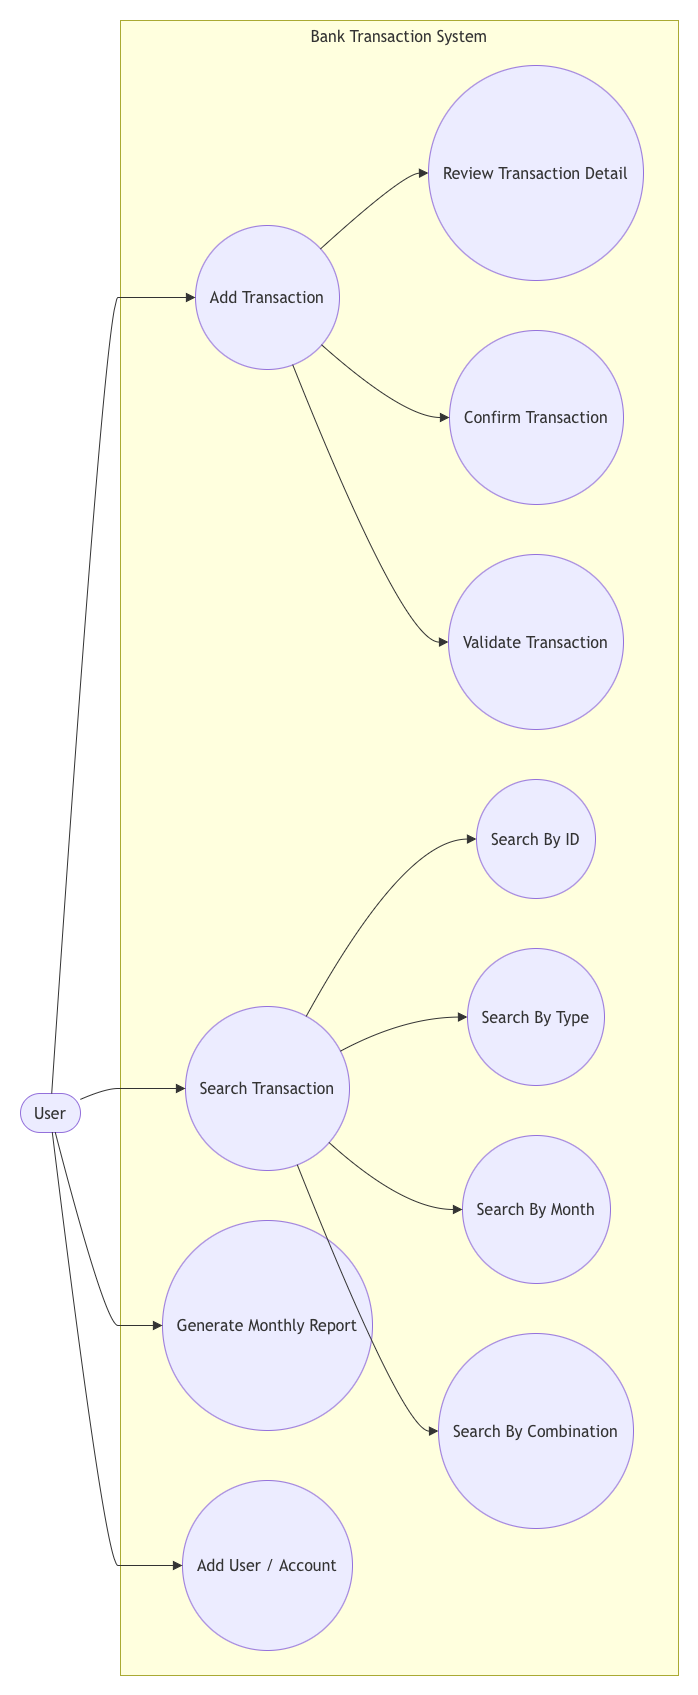

The diagram above was exported from draw.io. Its source (the exported page's mxGraphModel, read from the mxfile embedded in the PNG):
<mxGraphModel dx="922" dy="547" grid="1" gridSize="10" guides="1" tooltips="1" connect="1" arrows="1" fold="1" page="1" pageScale="1" pageWidth="827" pageHeight="1169" background="#ffffff" math="0" shadow="0">
  <root>
    <mxCell id="0" />
    <mxCell id="1" parent="0" />
    <UserObject label="" mermaidData="{&#10;  &quot;data&quot;: &quot;%%{init: {'theme':'base'}}%%\nflowchart LR\n    User([User])\n\n    subgraph System[\&quot;Bank Transaction System\&quot;]\n        direction LR\n\n        AddTransaction((\&quot;Add Transaction\&quot;))\n        ReviewDetail((\&quot;Review Transaction Detail\&quot;))\n        ConfirmTransaction((\&quot;Confirm Transaction\&quot;))\n        ValidateTransaction((\&quot;Validate Transaction\&quot;))\n\n        DisplayHistory((\&quot;Display Transaction History\&quot;))\n\n        SearchTransaction((\&quot;Search Transaction\&quot;))\n        SearchByID((\&quot;Search By ID\&quot;))\n        SearchByType((\&quot;Search By Type\&quot;))\n        SearchByMonth((\&quot;Search By Month\&quot;))\n        SearchByCombination((\&quot;Search By Combination\&quot;))\n\n        GenerateReport((\&quot;Generate Monthly Report\&quot;))\n        AddUserAccount((\&quot;Add User / Account\&quot;))\n    end\n\n    User --&gt; AddTransaction\n    User --&gt; DisplayHistory\n    User --&gt; SearchTransaction\n    User --&gt; GenerateReport\n    User --&gt; AddUserAccount\n\n    AddTransaction --&gt; ReviewDetail\n    AddTransaction --&gt; ConfirmTransaction\n    AddTransaction --&gt; ValidateTransaction\n\n    SearchTransaction --&gt; SearchByID\n    SearchTransaction --&gt; SearchByType\n    SearchTransaction --&gt; SearchByMonth\n    SearchTransaction --&gt; SearchByCombination&quot;,&#10;  &quot;config&quot;: null&#10;}" id="xxiD95lmjGLweoOktew6-1">
      <mxCell connectable="0" parent="1" style="group;transparentBounds=1;editIcon=1;lockedGroup=0;groupPadding=20;" vertex="1">
        <mxGeometry as="geometry" />
      </mxCell>
    </UserObject>
    <UserObject label="Bank Transaction System" mermaidId="n:System" mermaidBaseStyle="html=1;whiteSpace=wrap;strokeWidth=1;verticalAlign=top;fillColor=light-dark(#ffffde,#1f2020);strokeColor=light-dark(#aaaa33,#cccccc);fontColor=light-dark(#333333,#cccccc);fontFamily=Trebuchet MS,Verdana,Arial,sans-serif;fontSize=16;" mermaidBaseValue="Bank Transaction System" id="xxiD95lmjGLweoOktew6-2">
      <mxCell parent="xxiD95lmjGLweoOktew6-1" style="html=1;whiteSpace=wrap;strokeWidth=1;verticalAlign=top;fillColor=light-dark(#ffffde,#1f2020);strokeColor=light-dark(#aaaa33,#cccccc);fontColor=light-dark(#333333,#cccccc);fontFamily=Trebuchet MS,Verdana,Arial,sans-serif;fontSize=16;" vertex="1">
        <mxGeometry height="1655" width="558" x="140" y="40" as="geometry" />
      </mxCell>
    </UserObject>
    <UserObject label="Add Transaction" mermaidId="n:AddTransaction" mermaidBaseStyle="ellipse;html=1;aspect=fixed;strokeWidth=1;whiteSpace=wrap;fillColor=light-dark(#ECECFF,#1f2020);strokeColor=light-dark(#9370DB,#cccccc);fontColor=light-dark(#333333,#cccccc);fontFamily=Trebuchet MS,Verdana,Arial,sans-serif;fontSize=16;" mermaidBaseValue="Add Transaction" id="xxiD95lmjGLweoOktew6-3">
      <mxCell parent="xxiD95lmjGLweoOktew6-2" style="ellipse;html=1;aspect=fixed;strokeWidth=1;whiteSpace=wrap;fillColor=light-dark(#ECECFF,#1f2020);strokeColor=light-dark(#9370DB,#cccccc);fontColor=light-dark(#333333,#cccccc);fontFamily=Trebuchet MS,Verdana,Arial,sans-serif;fontSize=16;" vertex="1">
        <mxGeometry height="144" width="144" x="75" y="205" as="geometry" />
      </mxCell>
    </UserObject>
    <UserObject label="Review Transaction Detail" mermaidId="n:ReviewDetail" mermaidBaseStyle="ellipse;html=1;aspect=fixed;strokeWidth=1;whiteSpace=wrap;fillColor=light-dark(#ECECFF,#1f2020);strokeColor=light-dark(#9370DB,#cccccc);fontColor=light-dark(#333333,#cccccc);fontFamily=Trebuchet MS,Verdana,Arial,sans-serif;fontSize=16;" mermaidBaseValue="Review Transaction Detail" id="xxiD95lmjGLweoOktew6-4">
      <mxCell parent="xxiD95lmjGLweoOktew6-2" style="ellipse;html=1;aspect=fixed;strokeWidth=1;whiteSpace=wrap;fillColor=light-dark(#ECECFF,#1f2020);strokeColor=light-dark(#9370DB,#cccccc);fontColor=light-dark(#333333,#cccccc);fontFamily=Trebuchet MS,Verdana,Arial,sans-serif;fontSize=16;" vertex="1">
        <mxGeometry height="215" width="215" x="308" y="45" as="geometry" />
      </mxCell>
    </UserObject>
    <UserObject label="Confirm Transaction" mermaidId="n:ConfirmTransaction" mermaidBaseStyle="ellipse;html=1;aspect=fixed;strokeWidth=1;whiteSpace=wrap;fillColor=light-dark(#ECECFF,#1f2020);strokeColor=light-dark(#9370DB,#cccccc);fontColor=light-dark(#333333,#cccccc);fontFamily=Trebuchet MS,Verdana,Arial,sans-serif;fontSize=16;" mermaidBaseValue="Confirm Transaction" id="xxiD95lmjGLweoOktew6-5">
      <mxCell parent="xxiD95lmjGLweoOktew6-2" style="ellipse;html=1;aspect=fixed;strokeWidth=1;whiteSpace=wrap;fillColor=light-dark(#ECECFF,#1f2020);strokeColor=light-dark(#9370DB,#cccccc);fontColor=light-dark(#333333,#cccccc);fontFamily=Trebuchet MS,Verdana,Arial,sans-serif;fontSize=16;" vertex="1">
        <mxGeometry height="174" width="174" x="329" y="310" as="geometry" />
      </mxCell>
    </UserObject>
    <UserObject label="Validate Transaction" mermaidId="n:ValidateTransaction" mermaidBaseStyle="ellipse;html=1;aspect=fixed;strokeWidth=1;whiteSpace=wrap;fillColor=light-dark(#ECECFF,#1f2020);strokeColor=light-dark(#9370DB,#cccccc);fontColor=light-dark(#333333,#cccccc);fontFamily=Trebuchet MS,Verdana,Arial,sans-serif;fontSize=16;" mermaidBaseValue="Validate Transaction" id="xxiD95lmjGLweoOktew6-6">
      <mxCell parent="xxiD95lmjGLweoOktew6-2" style="ellipse;html=1;aspect=fixed;strokeWidth=1;whiteSpace=wrap;fillColor=light-dark(#ECECFF,#1f2020);strokeColor=light-dark(#9370DB,#cccccc);fontColor=light-dark(#333333,#cccccc);fontFamily=Trebuchet MS,Verdana,Arial,sans-serif;fontSize=16;" vertex="1">
        <mxGeometry height="175" width="175" x="328" y="534" as="geometry" />
      </mxCell>
    </UserObject>
    <UserObject label="Search Transaction" mermaidId="n:SearchTransaction" mermaidBaseStyle="ellipse;html=1;aspect=fixed;strokeWidth=1;whiteSpace=wrap;fillColor=light-dark(#ECECFF,#1f2020);strokeColor=light-dark(#9370DB,#cccccc);fontColor=light-dark(#333333,#cccccc);fontFamily=Trebuchet MS,Verdana,Arial,sans-serif;fontSize=16;" mermaidBaseValue="Search Transaction" id="xxiD95lmjGLweoOktew6-8">
      <mxCell parent="xxiD95lmjGLweoOktew6-2" style="ellipse;html=1;aspect=fixed;strokeWidth=1;whiteSpace=wrap;fillColor=light-dark(#ECECFF,#1f2020);strokeColor=light-dark(#9370DB,#cccccc);fontColor=light-dark(#333333,#cccccc);fontFamily=Trebuchet MS,Verdana,Arial,sans-serif;fontSize=16;" vertex="1">
        <mxGeometry height="164" width="164" x="65" y="986" as="geometry" />
      </mxCell>
    </UserObject>
    <UserObject label="Search By ID" mermaidId="n:SearchByID" mermaidBaseStyle="ellipse;html=1;aspect=fixed;strokeWidth=1;whiteSpace=wrap;fillColor=light-dark(#ECECFF,#1f2020);strokeColor=light-dark(#9370DB,#cccccc);fontColor=light-dark(#333333,#cccccc);fontFamily=Trebuchet MS,Verdana,Arial,sans-serif;fontSize=16;" mermaidBaseValue="Search By ID" id="xxiD95lmjGLweoOktew6-9">
      <mxCell parent="xxiD95lmjGLweoOktew6-2" style="ellipse;html=1;aspect=fixed;strokeWidth=1;whiteSpace=wrap;fillColor=light-dark(#ECECFF,#1f2020);strokeColor=light-dark(#9370DB,#cccccc);fontColor=light-dark(#333333,#cccccc);fontFamily=Trebuchet MS,Verdana,Arial,sans-serif;fontSize=16;" vertex="1">
        <mxGeometry height="119" width="119" x="356" y="759" as="geometry" />
      </mxCell>
    </UserObject>
    <UserObject label="Search By Type" mermaidId="n:SearchByType" mermaidBaseStyle="ellipse;html=1;aspect=fixed;strokeWidth=1;whiteSpace=wrap;fillColor=light-dark(#ECECFF,#1f2020);strokeColor=light-dark(#9370DB,#cccccc);fontColor=light-dark(#333333,#cccccc);fontFamily=Trebuchet MS,Verdana,Arial,sans-serif;fontSize=16;" mermaidBaseValue="Search By Type" id="xxiD95lmjGLweoOktew6-10">
      <mxCell parent="xxiD95lmjGLweoOktew6-2" style="ellipse;html=1;aspect=fixed;strokeWidth=1;whiteSpace=wrap;fillColor=light-dark(#ECECFF,#1f2020);strokeColor=light-dark(#9370DB,#cccccc);fontColor=light-dark(#333333,#cccccc);fontFamily=Trebuchet MS,Verdana,Arial,sans-serif;fontSize=16;" vertex="1">
        <mxGeometry height="137" width="137" x="347" y="928" as="geometry" />
      </mxCell>
    </UserObject>
    <UserObject label="Search By Month" mermaidId="n:SearchByMonth" mermaidBaseStyle="ellipse;html=1;aspect=fixed;strokeWidth=1;whiteSpace=wrap;fillColor=light-dark(#ECECFF,#1f2020);strokeColor=light-dark(#9370DB,#cccccc);fontColor=light-dark(#333333,#cccccc);fontFamily=Trebuchet MS,Verdana,Arial,sans-serif;fontSize=16;" mermaidBaseValue="Search By Month" id="xxiD95lmjGLweoOktew6-11">
      <mxCell parent="xxiD95lmjGLweoOktew6-2" style="ellipse;html=1;aspect=fixed;strokeWidth=1;whiteSpace=wrap;fillColor=light-dark(#ECECFF,#1f2020);strokeColor=light-dark(#9370DB,#cccccc);fontColor=light-dark(#333333,#cccccc);fontFamily=Trebuchet MS,Verdana,Arial,sans-serif;fontSize=16;" vertex="1">
        <mxGeometry height="148" width="148" x="342" y="1115" as="geometry" />
      </mxCell>
    </UserObject>
    <UserObject label="Search By Combination" mermaidId="n:SearchByCombination" mermaidBaseStyle="ellipse;html=1;aspect=fixed;strokeWidth=1;whiteSpace=wrap;fillColor=light-dark(#ECECFF,#1f2020);strokeColor=light-dark(#9370DB,#cccccc);fontColor=light-dark(#333333,#cccccc);fontFamily=Trebuchet MS,Verdana,Arial,sans-serif;fontSize=16;" mermaidBaseValue="Search By Combination" id="xxiD95lmjGLweoOktew6-12">
      <mxCell parent="xxiD95lmjGLweoOktew6-2" style="ellipse;html=1;aspect=fixed;strokeWidth=1;whiteSpace=wrap;fillColor=light-dark(#ECECFF,#1f2020);strokeColor=light-dark(#9370DB,#cccccc);fontColor=light-dark(#333333,#cccccc);fontFamily=Trebuchet MS,Verdana,Arial,sans-serif;fontSize=16;" vertex="1">
        <mxGeometry height="195" width="195" x="318" y="1313" as="geometry" />
      </mxCell>
    </UserObject>
    <UserObject label="Generate Monthly Report" mermaidId="n:GenerateReport" mermaidBaseStyle="ellipse;html=1;aspect=fixed;strokeWidth=1;whiteSpace=wrap;fillColor=light-dark(#ECECFF,#1f2020);strokeColor=light-dark(#9370DB,#cccccc);fontColor=light-dark(#333333,#cccccc);fontFamily=Trebuchet MS,Verdana,Arial,sans-serif;fontSize=16;" mermaidBaseValue="Generate Monthly Report" id="xxiD95lmjGLweoOktew6-13">
      <mxCell parent="xxiD95lmjGLweoOktew6-2" style="ellipse;html=1;aspect=fixed;strokeWidth=1;whiteSpace=wrap;fillColor=light-dark(#ECECFF,#1f2020);strokeColor=light-dark(#9370DB,#cccccc);fontColor=light-dark(#333333,#cccccc);fontFamily=Trebuchet MS,Verdana,Arial,sans-serif;fontSize=16;" vertex="1">
        <mxGeometry height="210" width="210" x="42" y="1200" as="geometry" />
      </mxCell>
    </UserObject>
    <UserObject label="Add User / Account" mermaidId="n:AddUserAccount" mermaidBaseStyle="ellipse;html=1;aspect=fixed;strokeWidth=1;whiteSpace=wrap;fillColor=light-dark(#ECECFF,#1f2020);strokeColor=light-dark(#9370DB,#cccccc);fontColor=light-dark(#333333,#cccccc);fontFamily=Trebuchet MS,Verdana,Arial,sans-serif;fontSize=16;" mermaidBaseValue="Add User / Account" id="xxiD95lmjGLweoOktew6-14">
      <mxCell parent="xxiD95lmjGLweoOktew6-2" style="ellipse;html=1;aspect=fixed;strokeWidth=1;whiteSpace=wrap;fillColor=light-dark(#ECECFF,#1f2020);strokeColor=light-dark(#9370DB,#cccccc);fontColor=light-dark(#333333,#cccccc);fontFamily=Trebuchet MS,Verdana,Arial,sans-serif;fontSize=16;" vertex="1">
        <mxGeometry height="170" width="170" x="62" y="1460" as="geometry" />
      </mxCell>
    </UserObject>
    <UserObject label="" mermaidId="e:AddTransaction-&gt;ReviewDetail#0" mermaidBaseStyle="curved=1;startArrow=none;endArrow=block;endSize=7;strokeColor=light-dark(#333333,#cccccc);exitX=1;exitY=0.04;entryX=0;entryY=0.5;" mermaidBaseValue="" id="xxiD95lmjGLweoOktew6-15">
      <mxCell edge="1" parent="xxiD95lmjGLweoOktew6-2" source="xxiD95lmjGLweoOktew6-3" style="curved=1;startArrow=none;endArrow=block;endSize=7;strokeColor=light-dark(#333333,#cccccc);exitX=1;exitY=0.04;entryX=0;entryY=0.5;rounded=0;" target="xxiD95lmjGLweoOktew6-4">
        <mxGeometry relative="1" as="geometry">
          <Array as="points">
            <mxPoint x="283" y="153" />
          </Array>
        </mxGeometry>
      </mxCell>
    </UserObject>
    <UserObject label="" mermaidId="e:AddTransaction-&gt;ConfirmTransaction#0" mermaidBaseStyle="curved=1;startArrow=none;endArrow=block;endSize=7;strokeColor=light-dark(#333333,#cccccc);exitX=1;exitY=0.94;entryX=0;entryY=0.5;" mermaidBaseValue="" id="xxiD95lmjGLweoOktew6-16">
      <mxCell edge="1" parent="xxiD95lmjGLweoOktew6-2" source="xxiD95lmjGLweoOktew6-3" style="curved=1;startArrow=none;endArrow=block;endSize=7;strokeColor=light-dark(#333333,#cccccc);exitX=1;exitY=0.94;entryX=0;entryY=0.5;rounded=0;" target="xxiD95lmjGLweoOktew6-5">
        <mxGeometry relative="1" as="geometry">
          <Array as="points">
            <mxPoint x="283" y="397" />
          </Array>
        </mxGeometry>
      </mxCell>
    </UserObject>
    <UserObject label="" mermaidId="e:AddTransaction-&gt;ValidateTransaction#0" mermaidBaseStyle="curved=1;startArrow=none;endArrow=block;endSize=7;strokeColor=light-dark(#333333,#cccccc);exitX=0.69;exitY=1;entryX=0;entryY=0.5;" mermaidBaseValue="" id="xxiD95lmjGLweoOktew6-17">
      <mxCell edge="1" parent="xxiD95lmjGLweoOktew6-2" source="xxiD95lmjGLweoOktew6-3" style="curved=1;startArrow=none;endArrow=block;endSize=7;strokeColor=light-dark(#333333,#cccccc);exitX=0.69;exitY=1;entryX=0;entryY=0.5;rounded=0;" target="xxiD95lmjGLweoOktew6-6">
        <mxGeometry relative="1" as="geometry">
          <Array as="points">
            <mxPoint x="283" y="622" />
          </Array>
        </mxGeometry>
      </mxCell>
    </UserObject>
    <UserObject label="" mermaidId="e:SearchTransaction-&gt;SearchByID#0" mermaidBaseStyle="curved=1;startArrow=none;endArrow=block;endSize=7;strokeColor=light-dark(#333333,#cccccc);exitX=0.77;exitY=0;entryX=0;entryY=0.5;" mermaidBaseValue="" id="xxiD95lmjGLweoOktew6-18">
      <mxCell edge="1" parent="xxiD95lmjGLweoOktew6-2" source="xxiD95lmjGLweoOktew6-8" style="curved=1;startArrow=none;endArrow=block;endSize=7;strokeColor=light-dark(#333333,#cccccc);exitX=0.77;exitY=0;entryX=0;entryY=0.5;rounded=0;" target="xxiD95lmjGLweoOktew6-9">
        <mxGeometry relative="1" as="geometry">
          <Array as="points">
            <mxPoint x="283" y="819" />
          </Array>
        </mxGeometry>
      </mxCell>
    </UserObject>
    <UserObject label="" mermaidId="e:SearchTransaction-&gt;SearchByType#0" mermaidBaseStyle="curved=1;startArrow=none;endArrow=block;endSize=7;strokeColor=light-dark(#333333,#cccccc);exitX=1;exitY=0.24;entryX=0;entryY=0.5;" mermaidBaseValue="" id="xxiD95lmjGLweoOktew6-19">
      <mxCell edge="1" parent="xxiD95lmjGLweoOktew6-2" source="xxiD95lmjGLweoOktew6-8" style="curved=1;startArrow=none;endArrow=block;endSize=7;strokeColor=light-dark(#333333,#cccccc);exitX=1;exitY=0.24;entryX=0;entryY=0.5;rounded=0;" target="xxiD95lmjGLweoOktew6-10">
        <mxGeometry relative="1" as="geometry">
          <Array as="points">
            <mxPoint x="283" y="997" />
          </Array>
        </mxGeometry>
      </mxCell>
    </UserObject>
    <UserObject label="" mermaidId="e:SearchTransaction-&gt;SearchByMonth#0" mermaidBaseStyle="curved=1;startArrow=none;endArrow=block;endSize=7;strokeColor=light-dark(#333333,#cccccc);exitX=1;exitY=0.94;entryX=0;entryY=0.5;" mermaidBaseValue="" id="xxiD95lmjGLweoOktew6-20">
      <mxCell edge="1" parent="xxiD95lmjGLweoOktew6-2" source="xxiD95lmjGLweoOktew6-8" style="curved=1;startArrow=none;endArrow=block;endSize=7;strokeColor=light-dark(#333333,#cccccc);exitX=1;exitY=0.94;entryX=0;entryY=0.5;rounded=0;" target="xxiD95lmjGLweoOktew6-11">
        <mxGeometry relative="1" as="geometry">
          <Array as="points">
            <mxPoint x="283" y="1189" />
          </Array>
        </mxGeometry>
      </mxCell>
    </UserObject>
    <UserObject label="" mermaidId="e:SearchTransaction-&gt;SearchByCombination#0" mermaidBaseStyle="curved=1;startArrow=none;endArrow=block;endSize=7;strokeColor=light-dark(#333333,#cccccc);exitX=0.7;exitY=1;entryX=0;entryY=0.5;" mermaidBaseValue="" id="xxiD95lmjGLweoOktew6-21">
      <mxCell edge="1" parent="xxiD95lmjGLweoOktew6-2" source="xxiD95lmjGLweoOktew6-8" style="curved=1;startArrow=none;endArrow=block;endSize=7;strokeColor=light-dark(#333333,#cccccc);exitX=0.7;exitY=1;entryX=0;entryY=0.5;rounded=0;" target="xxiD95lmjGLweoOktew6-12">
        <mxGeometry relative="1" as="geometry">
          <Array as="points">
            <mxPoint x="283" y="1411" />
          </Array>
        </mxGeometry>
      </mxCell>
    </UserObject>
    <UserObject label="User" mermaidId="n:User" mermaidBaseStyle="html=1;rounded=1;whiteSpace=wrap;arcSize=50;strokeWidth=1;fillColor=light-dark(#ECECFF,#1f2020);strokeColor=light-dark(#9370DB,#cccccc);fontColor=light-dark(#333333,#cccccc);fontFamily=Trebuchet MS,Verdana,Arial,sans-serif;fontSize=16;" mermaidBaseValue="User" id="xxiD95lmjGLweoOktew6-22">
      <mxCell parent="xxiD95lmjGLweoOktew6-1" style="html=1;rounded=1;whiteSpace=wrap;arcSize=50;strokeWidth=1;fillColor=light-dark(#ECECFF,#1f2020);strokeColor=light-dark(#9370DB,#cccccc);fontColor=light-dark(#333333,#cccccc);fontFamily=Trebuchet MS,Verdana,Arial,sans-serif;fontSize=16;" vertex="1">
        <mxGeometry height="39" width="60" x="40" y="1113" as="geometry" />
      </mxCell>
    </UserObject>
    <UserObject label="" mermaidId="e:User-&gt;AddTransaction#0" mermaidBaseStyle="curved=1;startArrow=none;endArrow=block;endSize=7;strokeColor=light-dark(#333333,#cccccc);exitX=0.52;exitY=0;entryX=0;entryY=0.5;" mermaidBaseValue="" id="xxiD95lmjGLweoOktew6-23">
      <mxCell edge="1" parent="xxiD95lmjGLweoOktew6-1" source="xxiD95lmjGLweoOktew6-22" style="curved=1;startArrow=none;endArrow=block;endSize=7;strokeColor=light-dark(#333333,#cccccc);exitX=0.52;exitY=0;entryX=0;entryY=0.5;rounded=0;" target="xxiD95lmjGLweoOktew6-3">
        <mxGeometry relative="1" as="geometry">
          <Array as="points">
            <mxPoint x="125" y="317" />
            <mxPoint x="150" y="317" />
          </Array>
        </mxGeometry>
      </mxCell>
    </UserObject>
    <UserObject label="" mermaidId="e:User-&gt;SearchTransaction#0" mermaidBaseStyle="curved=1;startArrow=none;endArrow=block;endSize=7;strokeColor=light-dark(#333333,#cccccc);exitX=1;exitY=0.15;entryX=0;entryY=0.5;" mermaidBaseValue="" id="xxiD95lmjGLweoOktew6-25">
      <mxCell edge="1" parent="xxiD95lmjGLweoOktew6-1" source="xxiD95lmjGLweoOktew6-22" style="curved=1;startArrow=none;endArrow=block;endSize=7;strokeColor=light-dark(#333333,#cccccc);exitX=1;exitY=0.15;entryX=0;entryY=0.5;rounded=0;" target="xxiD95lmjGLweoOktew6-8">
        <mxGeometry relative="1" as="geometry">
          <Array as="points">
            <mxPoint x="125" y="1108" />
            <mxPoint x="150" y="1108" />
          </Array>
        </mxGeometry>
      </mxCell>
    </UserObject>
    <UserObject label="" mermaidId="e:User-&gt;GenerateReport#0" mermaidBaseStyle="curved=1;startArrow=none;endArrow=block;endSize=7;strokeColor=light-dark(#333333,#cccccc);exitX=0.58;exitY=1;entryX=0;entryY=0.5;" mermaidBaseValue="" id="xxiD95lmjGLweoOktew6-26">
      <mxCell edge="1" parent="xxiD95lmjGLweoOktew6-1" source="xxiD95lmjGLweoOktew6-22" style="curved=1;startArrow=none;endArrow=block;endSize=7;strokeColor=light-dark(#333333,#cccccc);exitX=0.58;exitY=1;entryX=0;entryY=0.5;rounded=0;" target="xxiD95lmjGLweoOktew6-13">
        <mxGeometry relative="1" as="geometry">
          <Array as="points">
            <mxPoint x="125" y="1345" />
            <mxPoint x="150" y="1345" />
          </Array>
        </mxGeometry>
      </mxCell>
    </UserObject>
    <UserObject label="" mermaidId="e:User-&gt;AddUserAccount#0" mermaidBaseStyle="curved=1;startArrow=none;endArrow=block;endSize=7;strokeColor=light-dark(#333333,#cccccc);exitX=0.53;exitY=1;entryX=0;entryY=0.5;" mermaidBaseValue="" id="xxiD95lmjGLweoOktew6-27">
      <mxCell edge="1" parent="xxiD95lmjGLweoOktew6-1" source="xxiD95lmjGLweoOktew6-22" style="curved=1;startArrow=none;endArrow=block;endSize=7;strokeColor=light-dark(#333333,#cccccc);exitX=0.53;exitY=1;entryX=0;entryY=0.5;rounded=0;" target="xxiD95lmjGLweoOktew6-14">
        <mxGeometry relative="1" as="geometry">
          <Array as="points">
            <mxPoint x="125" y="1585" />
            <mxPoint x="150" y="1585" />
          </Array>
        </mxGeometry>
      </mxCell>
    </UserObject>
  </root>
</mxGraphModel>